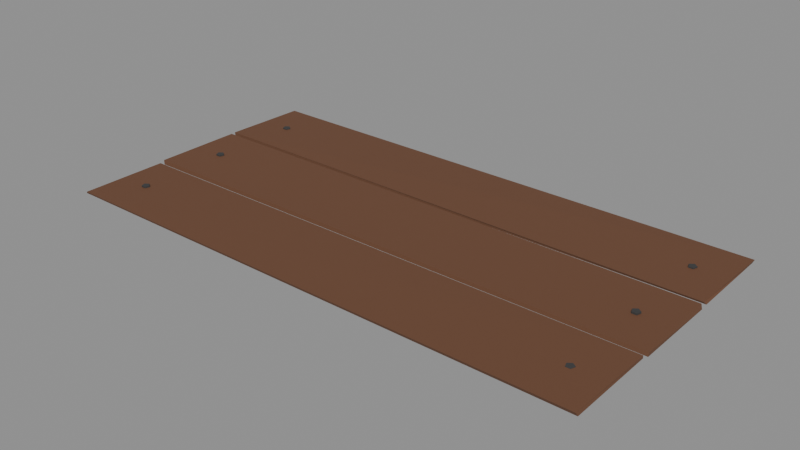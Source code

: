 # Source: creakyBoard.blend  (saved by Blender 5.0.119; exported with 4.5.12 LTS)
import bpy
from mathutils import Matrix  # noqa: F401  (used for matrix-valued properties, if any)

bpy.ops.wm.read_factory_settings(use_empty=True)
scene = bpy.context.scene
scene.name = 'Scene'

# ---- materials (node trees are filled in below, after node groups)
mat_c_6a4630 = bpy.data.materials.new('C_6a4630')
mat_c_6a4630.diffuse_color = (0.4157, 0.2745, 0.1882, 1.0)
mat_c_3a3a3a = bpy.data.materials.new('C_3a3a3a')
mat_c_3a3a3a.diffuse_color = (0.2275, 0.2275, 0.2275, 1.0)

# ---- material node trees
mat_c_6a4630.use_nodes = True; mat_c_6a4630.node_tree.nodes.clear()
_N = mat_c_6a4630.node_tree.nodes; _L = mat_c_6a4630.node_tree.links
n0 = _N.new('ShaderNodeBsdfPrincipled'); n0.name = 'Principled BSDF'; n0.location = (-200, 100)
n0.inputs[0].default_value = (0.1441, 0.06125, 0.02956, 1.0)
n0.inputs[2].default_value = 0.75
n1 = _N.new('ShaderNodeOutputMaterial'); n1.name = 'Material Output'; n1.location = (200, 100)
_L.new(n0.outputs[0], n1.inputs[0])
n1.is_active_output = True
mat_c_3a3a3a.use_nodes = True; mat_c_3a3a3a.node_tree.nodes.clear()
_N = mat_c_3a3a3a.node_tree.nodes; _L = mat_c_3a3a3a.node_tree.links
n0 = _N.new('ShaderNodeBsdfPrincipled'); n0.name = 'Principled BSDF'; n0.location = (-200, 100)
n0.inputs[0].default_value = (0.04231, 0.04231, 0.04231, 1.0)
n0.inputs[2].default_value = 0.75
n1 = _N.new('ShaderNodeOutputMaterial'); n1.name = 'Material Output'; n1.location = (200, 100)
_L.new(n0.outputs[0], n1.inputs[0])
n1.is_active_output = True

# ---- meshes
me_creakyboard = bpy.data.meshes.new('creakyBoard')
me_creakyboard.from_pydata([(-1.594, 0.299, 0.00139), (-1.597, 0.2978, 0.02616), (-1.597, 0.8273, 0.004033), (-1.595, 0.8252, 0.01368), (1.604, 0.2981, 0.006398), (1.594, 0.2921, 0.01879), (1.599, 0.8143, 0.005803), (1.606, 0.8208, 0.02268), (1.4, 0.584, -0.008), (1.4, 0.584, 0.028), (1.423, 0.5674, -0.008), (1.423, 0.5674, 0.028), (1.414, 0.5406, -0.008), (1.414, 0.5406, 0.028), (1.386, 0.5406, -0.008), (1.386, 0.5406, 0.028), (1.377, 0.5674, -0.008), (1.377, 0.5674, 0.028), (-1.4, 0.584, -0.008), (-1.4, 0.584, 0.028), (-1.377, 0.5674, -0.008), (-1.377, 0.5674, 0.028), (-1.386, 0.5406, -0.008), (-1.386, 0.5406, 0.028), (-1.414, 0.5406, -0.008), (-1.414, 0.5406, 0.028), (-1.423, 0.5674, -0.008), (-1.423, 0.5674, 0.028), (-1.597, -0.2672, -0.0008089), (-1.604, -0.2631, 0.02418), (-1.596, 0.2543, 0.00741), (-1.593, 0.2674, 0.02681), (1.605, -0.2587, 0.003432), (1.605, -0.2556, 0.02432), (1.601, 0.2625, -0.003538), (1.593, 0.2658, 0.02286), (1.4, 0.024, -0.008), (1.4, 0.024, 0.034), (1.423, 0.007416, -0.008), (1.423, 0.007416, 0.034), (1.414, -0.01942, -0.008), (1.414, -0.01942, 0.034), (1.386, -0.01942, -0.008), (1.386, -0.01942, 0.034), (1.377, 0.007416, -0.008), (1.377, 0.007416, 0.034), (-1.4, 0.024, -0.008), (-1.4, 0.024, 0.034), (-1.377, 0.007416, -0.008), (-1.377, 0.007416, 0.034), (-1.386, -0.01942, -0.008), (-1.386, -0.01942, 0.034), (-1.414, -0.01942, -0.008), (-1.414, -0.01942, 0.034), (-1.423, 0.007416, -0.008), (-1.423, 0.007416, 0.034), (-1.606, -0.8125, 0.008075), (-1.597, -0.8176, 0.0207), (-1.601, -0.3046, 0.0002461), (-1.6, -0.2936, 0.01578), (1.598, -0.8166, 0.006674), (1.593, -0.8262, 0.02635), (1.599, -0.2942, 0.01174), (1.599, -0.2944, 0.02732), (1.4, -0.536, 0.004), (1.4, -0.536, 0.028), (1.423, -0.5526, 0.004), (1.423, -0.5526, 0.028), (1.414, -0.5794, 0.004), (1.414, -0.5794, 0.028), (1.386, -0.5794, 0.004), (1.386, -0.5794, 0.028), (1.377, -0.5526, 0.004), (1.377, -0.5526, 0.028), (-1.4, -0.536, 0.004), (-1.4, -0.536, 0.028), (-1.377, -0.5526, 0.004), (-1.377, -0.5526, 0.028), (-1.386, -0.5794, 0.004), (-1.386, -0.5794, 0.028), (-1.414, -0.5794, 0.004), (-1.414, -0.5794, 0.028), (-1.423, -0.5526, 0.004), (-1.423, -0.5526, 0.028)], [], [(0, 1, 3, 2), (2, 3, 7, 6), (6, 7, 5, 4), (4, 5, 1, 0), (2, 6, 4, 0), (7, 3, 1, 5), (8, 9, 11, 10), (10, 11, 13, 12), (12, 13, 15, 14), (11, 9, 17, 15, 13), (14, 15, 17, 16), (16, 17, 9, 8), (8, 10, 12, 14, 16), (18, 19, 21, 20), (20, 21, 23, 22), (22, 23, 25, 24), (21, 19, 27, 25, 23), (24, 25, 27, 26), (26, 27, 19, 18), (18, 20, 22, 24, 26), (28, 29, 31, 30), (30, 31, 35, 34), (34, 35, 33, 32), (32, 33, 29, 28), (30, 34, 32, 28), (35, 31, 29, 33), (36, 37, 39, 38), (38, 39, 41, 40), (40, 41, 43, 42), (39, 37, 45, 43, 41), (42, 43, 45, 44), (44, 45, 37, 36), (36, 38, 40, 42, 44), (46, 47, 49, 48), (48, 49, 51, 50), (50, 51, 53, 52), (49, 47, 55, 53, 51), (52, 53, 55, 54), (54, 55, 47, 46), (46, 48, 50, 52, 54), (56, 57, 59, 58), (58, 59, 63, 62), (62, 63, 61, 60), (60, 61, 57, 56), (58, 62, 60, 56), (63, 59, 57, 61), (64, 65, 67, 66), (66, 67, 69, 68), (68, 69, 71, 70), (67, 65, 73, 71, 69), (70, 71, 73, 72), (72, 73, 65, 64), (64, 66, 68, 70, 72), (74, 75, 77, 76), (76, 77, 79, 78), (78, 79, 81, 80), (77, 75, 83, 81, 79), (80, 81, 83, 82), (82, 83, 75, 74), (74, 76, 78, 80, 82)])
me_creakyboard.polygons.foreach_set('material_index', [0, 0, 0, 0, 0, 0, 1, 1, 1, 1, 1, 1, 1, 1, 1, 1, 1, 1, 1, 1, 0, 0, 0, 0, 0, 0, 1, 1, 1, 1, 1, 1, 1, 1, 1, 1, 1, 1, 1, 1, 0, 0, 0, 0, 0, 0, 1, 1, 1, 1, 1, 1, 1, 1, 1, 1, 1, 1, 1, 1])
me_creakyboard.materials.append(mat_c_6a4630)
me_creakyboard.materials.append(mat_c_3a3a3a)
me_creakyboard.update()

# ---- objects
ob_creakyboard = bpy.data.objects.new('creakyBoard', me_creakyboard)
ob_zone_creak = bpy.data.objects.new('ZONE_creak', None)

# ---- transforms, parenting, visibility, modifiers, constraints
ob_creakyboard.location = (0.0, 0.0, 0.0)
ob_zone_creak.parent = ob_creakyboard
ob_zone_creak.location = (0.0, 0.0, 0.4)
ob_zone_creak.scale = (3.2, 1.68, 0.8)
ob_zone_creak.empty_display_type = 'CUBE'
ob_zone_creak.empty_display_size = 0.5
ob_zone_creak.hide_render = True

# ---- collection membership
scene.collection.objects.link(ob_creakyboard)
scene.collection.objects.link(ob_zone_creak)

# ---- scene / render settings (as saved in the file)
scene.frame_start = 1; scene.frame_end = 250; scene.frame_set(1)
scene.render.engine = 'BLENDER_EEVEE_NEXT'
scene.render.bake_bias = 0.0
scene.render.bake_samples = 0
scene.cycles.sampling_pattern = 'TABULATED_SOBOL'
scene.eevee.use_volume_custom_range = False
bpy.context.view_layer.update()

# ---- added for rendering (the .blend has no active camera and no usable light): camera, sun + grey world if the file has none
cam_auto = bpy.data.cameras.new('AutoCamera')
cam_auto.lens = 50.0
cam_auto.sensor_width = 36.0
cam_auto.clip_end = 1000.0
ob_auto_camera = bpy.data.objects.new('AutoCamera', cam_auto)
scene.collection.objects.link(ob_auto_camera)
ob_auto_camera.location = (3.34263, -4.01076, 2.68721)
ob_auto_camera.rotation_euler = (1.09748, -7.21219e-08, 0.694738)
scene.camera = ob_auto_camera
light_auto_sun = bpy.data.lights.new('AutoSun', 'SUN')
light_auto_sun.energy = 3.0
light_auto_sun.angle = 0.0523599
ob_auto_sun = bpy.data.objects.new('AutoSun', light_auto_sun)
scene.collection.objects.link(ob_auto_sun)
ob_auto_sun.rotation_euler = (0.872665, 0.174533, 0.523599)
if scene.world is None:
    world_auto = bpy.data.worlds.new('AutoWorld')
    world_auto.color = (0.3, 0.3, 0.3)
    scene.world = world_auto
bpy.context.view_layer.update()
